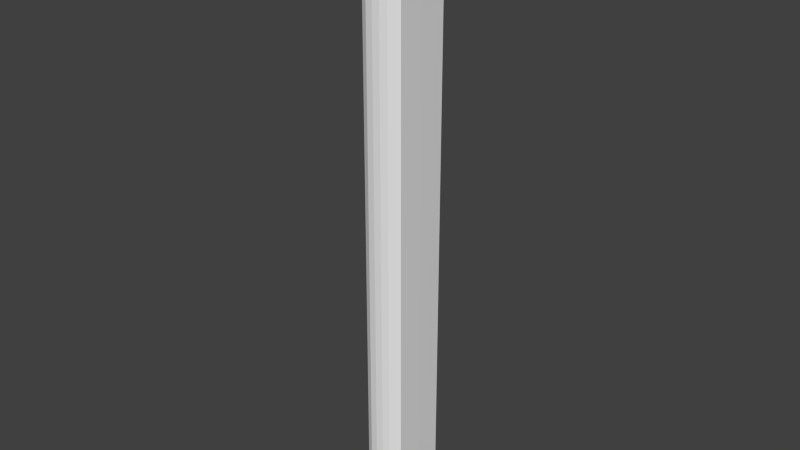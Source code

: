 # Source: bssexternaltanks.blend  (saved by Blender 2.73.0; exported with 4.5.12 LTS)
import bpy
from mathutils import Matrix  # noqa: F401  (used for matrix-valued properties, if any)

bpy.ops.wm.read_factory_settings(use_empty=True)
scene = bpy.context.scene
scene.name = 'Scene'

# ---- collections
col_collection_1 = bpy.data.collections.new('Collection 1'); scene.collection.children.link(col_collection_1)

# ---- world
world_world = bpy.data.worlds.new('World'); scene.world = world_world
world_world.color = (0.05088, 0.05088, 0.05088)
world_world.use_sun_shadow = False
world_world.sun_shadow_jitter_overblur = 0.0
world_world.cycles.sampling_method = 'MANUAL'
world_world.cycles.sample_map_resolution = 256

# ---- meshes
me_cylinder_002 = bpy.data.meshes.new('Cylinder.002')
me_cylinder_002.from_pydata([(0.0, 0.25, -2.0), (0.0, 0.25, 2.0), (0.04877, 0.2452, 2.0), (0.04877, 0.2452, -2.0), (0.09567, 0.231, -2.0), (0.1389, 0.2079, -2.0), (0.1607, 0.19, -2.0), (0.1619, -1.017e-07, -2.0), (0.1607, -0.19, -2.0), (0.1389, -0.2079, -2.0), (0.09567, -0.231, -2.0), (0.04877, -0.2452, -2.0), (-1.192e-07, -0.25, -2.0), (-0.04877, -0.2452, -2.0), (-0.09567, -0.221, -2.0), (-0.1389, -0.1579, -2.0), (-0.1607, -0.08001, -2.0), (-0.1719, 8.265e-08, -2.0), (-0.1607, 0.06001, -2.0), (-0.1389, 0.1479, -2.0), (-0.09567, 0.231, -2.0), (-0.04877, 0.2452, -2.0), (-0.04877, 0.2452, 2.0), (-0.09567, 0.231, 2.0), (-0.1389, 0.1479, 2.0), (-0.1607, 0.06001, 2.0), (-0.1719, 8.265e-08, 2.0), (-0.1607, -0.08001, 2.0), (-0.1389, -0.1579, 2.0), (-0.09567, -0.221, 2.0), (-0.04877, -0.2452, 2.0), (-1.192e-07, -0.25, 2.0), (0.04877, -0.2452, 2.0), (0.09567, -0.231, 2.0), (0.1389, -0.2079, 2.0), (0.1607, -0.19, 2.0), (0.1619, -1.017e-07, 2.0), (0.1607, 0.19, 2.0), (0.1389, 0.2079, 2.0), (0.09567, 0.231, 2.0), (0.02423, 0.1998, -2.1), (0.06325, 0.196, -2.1), (0.1008, 0.1846, -2.1), (0.1353, 0.1661, -2.1), (0.1528, 0.1518, -2.1), (0.1538, -0.0002001, -2.1), (0.1528, -0.1522, -2.1), (0.1353, -0.1665, -2.1), (0.1008, -0.185, -2.1), (0.06325, -0.1964, -2.1), (0.02423, -0.2002, -2.1), (-0.01478, -0.1964, -2.1), (-0.0523, -0.177, -2.1), (-0.08688, -0.1265, -2.1), (-0.1043, -0.06421, -2.1), (-0.1133, -0.0001999, -2.1), (-0.1043, 0.04781, -2.1), (-0.08688, 0.1181, -2.1), (-0.0523, 0.1846, -2.1), (-0.01478, 0.196, -2.1), (0.06763, 0.1195, -2.2), (0.09104, 0.1172, -2.2), (0.1136, 0.1103, -2.2), (0.1343, 0.09926, -2.2), (0.1447, 0.09068, -2.2), (0.1454, -0.0005201, -2.2), (0.1447, -0.09172, -2.2), (0.1343, -0.1003, -2.2), (0.1136, -0.1114, -2.2), (0.09104, -0.1182, -2.2), (0.06763, -0.1205, -2.2), (0.04422, -0.1182, -2.2), (0.02171, -0.1066, -2.2), (0.0009635, -0.0763, -2.2), (-0.009481, -0.03892, -2.2), (-0.0149, -0.00052, -2.2), (-0.009481, 0.02828, -2.2), (0.0009637, 0.07046, -2.2), (0.02171, 0.1103, -2.2), (0.04422, 0.1172, -2.2), (0.1324, 0.01105, -2.239), (0.1348, 0.01082, -2.239), (0.137, 0.01013, -2.239), (0.1391, 0.009026, -2.239), (0.1401, 0.008168, -2.239), (0.1402, -0.000952, -2.239), (0.1401, -0.01007, -2.239), (0.1391, -0.01093, -2.239), (0.137, -0.01204, -2.239), (0.1348, -0.01272, -2.239), (0.1324, -0.01295, -2.239), (0.1301, -0.01272, -2.239), (0.1278, -0.01156, -2.239), (0.1257, -0.00853, -2.239), (0.1247, -0.004792, -2.239), (0.1242, -0.000952, -2.239), (0.1247, 0.001928, -2.239), (0.1257, 0.006146, -2.239), (0.1278, 0.01013, -2.239), (0.1301, 0.01082, -2.239)], [], [(0, 1, 2, 3), (4, 5, 43, 42), (21, 22, 1, 0), (2, 1, 22, 23, 24, 25, 26, 27, 28, 29, 30, 31, 32, 33, 34, 35, 36, 37, 38, 39), (3, 2, 39, 4), (4, 39, 38, 5), (6, 5, 38, 37), (35, 34, 9, 8), (9, 34, 33, 10), (10, 33, 32, 11), (11, 32, 31, 12), (12, 31, 30, 13), (13, 30, 29, 14), (14, 29, 28, 15), (16, 15, 28, 27), (17, 16, 27, 26), (26, 25, 18, 17), (25, 24, 19, 18), (19, 24, 23, 20), (20, 23, 22, 21), (36, 35, 8, 7), (7, 6, 37, 36), (40, 41, 61, 60), (15, 16, 54, 53), (0, 3, 41, 40), (13, 14, 52, 51), (11, 12, 50, 49), (20, 21, 59, 58), (9, 10, 48, 47), (18, 19, 57, 56), (7, 8, 46, 45), (5, 6, 44, 43), (16, 17, 55, 54), (3, 4, 42, 41), (14, 15, 53, 52), (12, 13, 51, 50), (21, 0, 40, 59), (10, 11, 49, 48), (19, 20, 58, 57), (8, 9, 47, 46), (6, 7, 45, 44), (17, 18, 56, 55), (64, 65, 85, 84), (51, 52, 72, 71), (49, 50, 70, 69), (58, 59, 79, 78), (47, 48, 68, 67), (56, 57, 77, 76), (45, 46, 66, 65), (43, 44, 64, 63), (54, 55, 75, 74), (41, 42, 62, 61), (52, 53, 73, 72), (50, 51, 71, 70), (59, 40, 60, 79), (48, 49, 69, 68), (57, 58, 78, 77), (46, 47, 67, 66), (44, 45, 65, 64), (55, 56, 76, 75), (42, 43, 63, 62), (53, 54, 74, 73), (80, 81, 82, 83, 84, 85, 86, 87, 88, 89, 90, 91, 92, 93, 94, 95, 96, 97, 98, 99), (75, 76, 96, 95), (62, 63, 83, 82), (73, 74, 94, 93), (60, 61, 81, 80), (71, 72, 92, 91), (69, 70, 90, 89), (78, 79, 99, 98), (67, 68, 88, 87), (76, 77, 97, 96), (65, 66, 86, 85), (63, 64, 84, 83), (74, 75, 95, 94), (61, 62, 82, 81), (72, 73, 93, 92), (70, 71, 91, 90), (79, 60, 80, 99), (68, 69, 89, 88), (77, 78, 98, 97), (66, 67, 87, 86)])
me_cylinder_002.use_remesh_preserve_volume = False
me_cylinder_002.use_remesh_preserve_attributes = False
me_cylinder_002.use_mirror_vertex_groups = False
me_cylinder_002.update()

# ---- objects
ob_fueltank = bpy.data.objects.new('FuelTank', me_cylinder_002)

# ---- transforms, parenting, visibility, modifiers, constraints
ob_fueltank.location = (0.0, 0.0, 0.0)
ob_fueltank.rotation_euler = (0.0, 0.0, 2.384e-07)
ob_fueltank.lineart.crease_threshold = 0.0

# ---- collection membership
col_collection_1.objects.link(ob_fueltank)

# ---- scene / render settings (as saved in the file)
scene.frame_start = 1; scene.frame_end = 250; scene.frame_set(1)
scene.render.engine = 'BLENDER_EEVEE_NEXT'
scene.render.resolution_percentage = 50
scene.render.dither_intensity = 0.0
scene.cycles.use_denoising = False
scene.cycles.samples = 10
scene.cycles.sampling_pattern = 'TABULATED_SOBOL'
scene.cycles.light_sampling_threshold = 0.0
scene.cycles.use_adaptive_sampling = False
scene.cycles.use_light_tree = False
scene.cycles.blur_glossy = 0.0
scene.cycles.pixel_filter_type = 'GAUSSIAN'
scene.cycles.sample_clamp_indirect = 0.0
scene.view_settings.view_transform = 'Standard'
bpy.context.view_layer.update()

# ---- added for rendering (the .blend has no active camera and no usable light): camera, sun
cam_auto = bpy.data.cameras.new('AutoCamera')
cam_auto.lens = 50.0
cam_auto.sensor_width = 36.0
cam_auto.clip_end = 1000.0
ob_auto_camera = bpy.data.objects.new('AutoCamera', cam_auto)
scene.collection.objects.link(ob_auto_camera)
ob_auto_camera.location = (3.95626, -4.75351, 3.04952)
ob_auto_camera.rotation_euler = (1.09748, -7.21219e-08, 0.694738)
scene.camera = ob_auto_camera
light_auto_sun = bpy.data.lights.new('AutoSun', 'SUN')
light_auto_sun.energy = 3.0
light_auto_sun.angle = 0.0523599
ob_auto_sun = bpy.data.objects.new('AutoSun', light_auto_sun)
scene.collection.objects.link(ob_auto_sun)
ob_auto_sun.rotation_euler = (0.872665, 0.174533, 0.523599)
bpy.context.view_layer.update()
